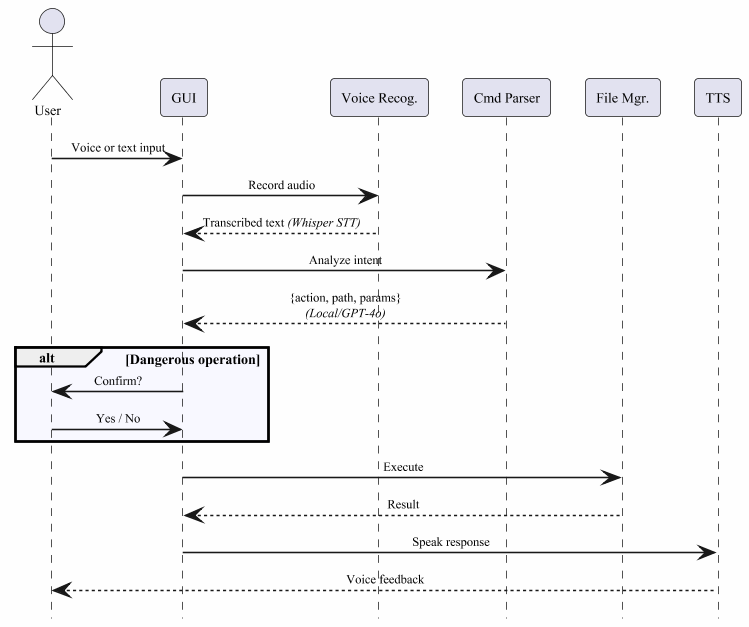

The diagram above was rendered by PlantUML. Its source (embedded in the PNG):
@startuml command_flow_en_compact

skinparam backgroundColor #FEFEFE
skinparam defaultFontName Times New Roman
skinparam defaultFontSize 9
skinparam sequenceMessageAlign center
skinparam sequenceArrowFontSize 8
skinparam participantPadding 6
skinparam sequenceBoxPadding 1
skinparam sequenceGroupBodyBackgroundColor #F8F8FF
skinparam maxMessageSize 120
skinparam responseMessageBelowArrow true
skinparam dpi 150

hide footbox

actor User as U
participant "GUI" as G
participant "Voice Recog." as VR
participant "Cmd Parser" as CP
participant "File Mgr." as FM
participant "TTS" as T

U -> G: Voice or text input
G -> VR: Record audio
VR --> G: Transcribed text //(Whisper STT)//
G -> CP: Analyze intent
CP --> G: {action, path, params} //(Local/GPT-4o)//

alt Dangerous operation
    G -> U: Confirm?
    U -> G: Yes / No
end

G -> FM: Execute
FM --> G: Result
G -> T: Speak response
T --> U: Voice feedback

@enduml